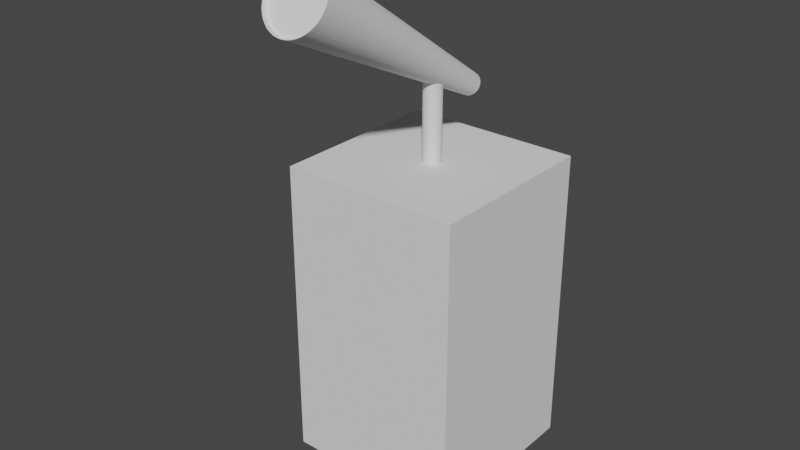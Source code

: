 # Source: UIRobot.blend  (saved by Blender 3.0.42; exported with 4.5.12 LTS)
import bpy
from mathutils import Matrix  # noqa: F401  (used for matrix-valued properties, if any)

bpy.ops.wm.read_factory_settings(use_empty=True)
scene = bpy.context.scene
scene.name = 'Scene'

# ---- collections
col_collection = bpy.data.collections.new('Collection'); scene.collection.children.link(col_collection)

# ---- node groups
ng_auto_smooth = bpy.data.node_groups.new('Auto Smooth', 'GeometryNodeTree')
_s = ng_auto_smooth.interface.new_socket(name='Geometry', in_out='OUTPUT', socket_type='NodeSocketGeometry')
_s = ng_auto_smooth.interface.new_socket(name='Geometry', in_out='INPUT', socket_type='NodeSocketGeometry')
_s = ng_auto_smooth.interface.new_socket(name='Angle', in_out='INPUT', socket_type='NodeSocketFloat')
_s.subtype = 'ANGLE'
_s.min_value = 0.0
_s.max_value = 3.142
ng_auto_smooth.is_modifier = True
_N = ng_auto_smooth.nodes; _L = ng_auto_smooth.links
n0 = _N.new('NodeGroupOutput'); n0.name = 'Group Output'; n0.location = (480, -100)
n1 = _N.new('NodeGroupInput'); n1.name = 'Group Input'; n1.location = (-420, -300)
n2 = _N.new('NodeGroupInput'); n2.name = 'Group Input.001'; n2.location = (-60, -100)
n3 = _N.new('GeometryNodeSetShadeSmooth'); n3.name = 'Set Shade Smooth'; n3.location = (120, -100)
n3.domain = 'EDGE'
n4 = _N.new('GeometryNodeSetShadeSmooth'); n4.name = 'Set Shade Smooth.001'; n4.location = (300, -100)
n5 = _N.new('GeometryNodeInputMeshEdgeAngle'); n5.name = 'Edge Angle'; n5.location = (-420, -220)
n6 = _N.new('GeometryNodeInputEdgeSmooth'); n6.name = 'Is Edge Smooth'; n6.location = (-60, -160)
n7 = _N.new('GeometryNodeInputShadeSmooth'); n7.name = 'Is Face Smooth'; n7.location = (-240, -340)
n8 = _N.new('FunctionNodeBooleanMath'); n8.name = 'Boolean Math'; n8.location = (-60, -220)
n9 = _N.new('FunctionNodeCompare'); n9.name = 'Compare'; n9.location = (-240, -180)
n9.operation = 'LESS_EQUAL'
_L.new(n5.outputs[0], n9.inputs[0])
_L.new(n4.outputs[0], n0.inputs[0])
_L.new(n1.outputs[1], n9.inputs[1])
_L.new(n9.outputs[0], n8.inputs[0])
_L.new(n7.outputs[0], n8.inputs[1])
_L.new(n2.outputs[0], n3.inputs[0])
_L.new(n6.outputs[0], n3.inputs[1])
_L.new(n3.outputs[0], n4.inputs[0])
_L.new(n8.outputs[0], n3.inputs[2])
n0.is_active_output = True

# ---- world
world_world = bpy.data.worlds.new('World'); scene.world = world_world
world_world.use_nodes = True; world_world.node_tree.nodes.clear()
_N = world_world.node_tree.nodes; _L = world_world.node_tree.links
n0 = _N.new('ShaderNodeOutputWorld'); n0.name = 'World Output'; n0.location = (300, 300)
n1 = _N.new('ShaderNodeBackground'); n1.name = 'Background'; n1.location = (10, 300)
n1.inputs[0].default_value = (0.05088, 0.05088, 0.05088, 1.0)
_L.new(n1.outputs[0], n0.inputs[0])
n0.is_active_output = True
world_world.color = (0.05088, 0.05088, 0.05088)
world_world.use_sun_shadow = False
world_world.sun_shadow_jitter_overblur = 0.0

# ---- meshes
me_cube_001 = bpy.data.meshes.new('Cube.001')
me_cube_001.from_pydata([(-1.0, -1.0, -1.0), (-1.0, -1.0, 1.0), (-1.0, 1.0, -1.0), (-1.0, 1.0, 1.0), (1.0, -1.0, -1.0), (1.0, -1.0, 1.0), (1.0, 1.0, -1.0), (1.0, 1.0, 1.0)], [], [(0, 1, 3, 2), (2, 3, 7, 6), (6, 7, 5, 4), (4, 5, 1, 0), (2, 6, 4, 0), (7, 3, 1, 5)])
_uv = me_cube_001.uv_layers.new(name='UVMap')
_uv.uv.foreach_set('vector', [0.375, 0.0, 0.625, 0.0, 0.625, 0.25, 0.375, 0.25, 0.375, 0.25, 0.625, 0.25, 0.625, 0.5, 0.375, 0.5, 0.375, 0.5, 0.625, 0.5, 0.625, 0.75, 0.375, 0.75, 0.375, 0.75, 0.625, 0.75, 0.625, 1.0, 0.375, 1.0, 0.125, 0.5, 0.375, 0.5, 0.375, 0.75, 0.125, 0.75, 0.625, 0.5, 0.875, 0.5, 0.875, 0.75, 0.625, 0.75])
me_cube_001.use_remesh_fix_poles = True
me_cube_001.use_remesh_preserve_attributes = False
me_cube_001.update()
me_cylinder = bpy.data.meshes.new('Cylinder')
me_cylinder.from_pydata([(0.0, 1.0, -1.0), (0.0, 1.0, 1.0), (0.09802, 0.9952, -1.0), (0.09802, 0.9952, 1.0), (0.1951, 0.9808, -1.0), (0.1951, 0.9808, 1.0), (0.2903, 0.9569, -1.0), (0.2903, 0.9569, 1.0), (0.3827, 0.9239, -1.0), (0.3827, 0.9239, 1.0), (0.4714, 0.8819, -1.0), (0.4714, 0.8819, 1.0), (0.5556, 0.8315, -1.0), (0.5556, 0.8315, 1.0), (0.6344, 0.773, -1.0), (0.6344, 0.773, 1.0), (0.7071, 0.7071, -1.0), (0.7071, 0.7071, 1.0), (0.773, 0.6344, -1.0), (0.773, 0.6344, 1.0), (0.8315, 0.5556, -1.0), (0.8315, 0.5556, 1.0), (0.8819, 0.4714, -1.0), (0.8819, 0.4714, 1.0), (0.9239, 0.3827, -1.0), (0.9239, 0.3827, 1.0), (0.9569, 0.2903, -1.0), (0.9569, 0.2903, 1.0), (0.9808, 0.1951, -1.0), (0.9808, 0.1951, 1.0), (0.9952, 0.09802, -1.0), (0.9952, 0.09802, 1.0), (1.0, -4.371e-08, -1.0), (1.0, -4.371e-08, 1.0), (0.9952, -0.09802, -1.0), (0.9952, -0.09802, 1.0), (0.9808, -0.1951, -1.0), (0.9808, -0.1951, 1.0), (0.9569, -0.2903, -1.0), (0.9569, -0.2903, 1.0), (0.9239, -0.3827, -1.0), (0.9239, -0.3827, 1.0), (0.8819, -0.4714, -1.0), (0.8819, -0.4714, 1.0), (0.8315, -0.5556, -1.0), (0.8315, -0.5556, 1.0), (0.773, -0.6344, -1.0), (0.773, -0.6344, 1.0), (0.7071, -0.7071, -1.0), (0.7071, -0.7071, 1.0), (0.6344, -0.773, -1.0), (0.6344, -0.773, 1.0), (0.5556, -0.8315, -1.0), (0.5556, -0.8315, 1.0), (0.4714, -0.8819, -1.0), (0.4714, -0.8819, 1.0), (0.3827, -0.9239, -1.0), (0.3827, -0.9239, 1.0), (0.2903, -0.9569, -1.0), (0.2903, -0.9569, 1.0), (0.1951, -0.9808, -1.0), (0.1951, -0.9808, 1.0), (0.09802, -0.9952, -1.0), (0.09802, -0.9952, 1.0), (-8.742e-08, -1.0, -1.0), (-8.742e-08, -1.0, 1.0), (-0.09802, -0.9952, -1.0), (-0.09802, -0.9952, 1.0), (-0.1951, -0.9808, -1.0), (-0.1951, -0.9808, 1.0), (-0.2903, -0.9569, -1.0), (-0.2903, -0.9569, 1.0), (-0.3827, -0.9239, -1.0), (-0.3827, -0.9239, 1.0), (-0.4714, -0.8819, -1.0), (-0.4714, -0.8819, 1.0), (-0.5556, -0.8315, -1.0), (-0.5556, -0.8315, 1.0), (-0.6344, -0.773, -1.0), (-0.6344, -0.773, 1.0), (-0.7071, -0.7071, -1.0), (-0.7071, -0.7071, 1.0), (-0.773, -0.6344, -1.0), (-0.773, -0.6344, 1.0), (-0.8315, -0.5556, -1.0), (-0.8315, -0.5556, 1.0), (-0.8819, -0.4714, -1.0), (-0.8819, -0.4714, 1.0), (-0.9239, -0.3827, -1.0), (-0.9239, -0.3827, 1.0), (-0.9569, -0.2903, -1.0), (-0.9569, -0.2903, 1.0), (-0.9808, -0.1951, -1.0), (-0.9808, -0.1951, 1.0), (-0.9952, -0.09802, -1.0), (-0.9952, -0.09802, 1.0), (-1.0, 1.192e-08, -1.0), (-1.0, 1.192e-08, 1.0), (-0.9952, 0.09802, -1.0), (-0.9952, 0.09802, 1.0), (-0.9808, 0.1951, -1.0), (-0.9808, 0.1951, 1.0), (-0.9569, 0.2903, -1.0), (-0.9569, 0.2903, 1.0), (-0.9239, 0.3827, -1.0), (-0.9239, 0.3827, 1.0), (-0.8819, 0.4714, -1.0), (-0.8819, 0.4714, 1.0), (-0.8315, 0.5556, -1.0), (-0.8315, 0.5556, 1.0), (-0.773, 0.6344, -1.0), (-0.773, 0.6344, 1.0), (-0.7071, 0.7071, -1.0), (-0.7071, 0.7071, 1.0), (-0.6344, 0.773, -1.0), (-0.6344, 0.773, 1.0), (-0.5556, 0.8315, -1.0), (-0.5556, 0.8315, 1.0), (-0.4714, 0.8819, -1.0), (-0.4714, 0.8819, 1.0), (-0.3827, 0.9239, -1.0), (-0.3827, 0.9239, 1.0), (-0.2903, 0.9569, -1.0), (-0.2903, 0.9569, 1.0), (-0.1951, 0.9808, -1.0), (-0.1951, 0.9808, 1.0), (-0.09802, 0.9952, -1.0), (-0.09802, 0.9952, 1.0)], [], [(0, 1, 3, 2), (2, 3, 5, 4), (4, 5, 7, 6), (6, 7, 9, 8), (8, 9, 11, 10), (10, 11, 13, 12), (12, 13, 15, 14), (14, 15, 17, 16), (16, 17, 19, 18), (18, 19, 21, 20), (20, 21, 23, 22), (22, 23, 25, 24), (24, 25, 27, 26), (26, 27, 29, 28), (28, 29, 31, 30), (30, 31, 33, 32), (32, 33, 35, 34), (34, 35, 37, 36), (36, 37, 39, 38), (38, 39, 41, 40), (40, 41, 43, 42), (42, 43, 45, 44), (44, 45, 47, 46), (46, 47, 49, 48), (48, 49, 51, 50), (50, 51, 53, 52), (52, 53, 55, 54), (54, 55, 57, 56), (56, 57, 59, 58), (58, 59, 61, 60), (60, 61, 63, 62), (62, 63, 65, 64), (64, 65, 67, 66), (66, 67, 69, 68), (68, 69, 71, 70), (70, 71, 73, 72), (72, 73, 75, 74), (74, 75, 77, 76), (76, 77, 79, 78), (78, 79, 81, 80), (80, 81, 83, 82), (82, 83, 85, 84), (84, 85, 87, 86), (86, 87, 89, 88), (88, 89, 91, 90), (90, 91, 93, 92), (92, 93, 95, 94), (94, 95, 97, 96), (96, 97, 99, 98), (98, 99, 101, 100), (100, 101, 103, 102), (102, 103, 105, 104), (104, 105, 107, 106), (106, 107, 109, 108), (108, 109, 111, 110), (110, 111, 113, 112), (112, 113, 115, 114), (114, 115, 117, 116), (116, 117, 119, 118), (118, 119, 121, 120), (120, 121, 123, 122), (122, 123, 125, 124), (3, 1, 127, 125, 123, 121, 119, 117, 115, 113, 111, 109, 107, 105, 103, 101, 99, 97, 95, 93, 91, 89, 87, 85, 83, 81, 79, 77, 75, 73, 71, 69, 67, 65, 63, 61, 59, 57, 55, 53, 51, 49, 47, 45, 43, 41, 39, 37, 35, 33, 31, 29, 27, 25, 23, 21, 19, 17, 15, 13, 11, 9, 7, 5), (124, 125, 127, 126), (126, 127, 1, 0), (0, 2, 4, 6, 8, 10, 12, 14, 16, 18, 20, 22, 24, 26, 28, 30, 32, 34, 36, 38, 40, 42, 44, 46, 48, 50, 52, 54, 56, 58, 60, 62, 64, 66, 68, 70, 72, 74, 76, 78, 80, 82, 84, 86, 88, 90, 92, 94, 96, 98, 100, 102, 104, 106, 108, 110, 112, 114, 116, 118, 120, 122, 124, 126)])
me_cylinder.polygons.foreach_set('use_smooth', [True] * 66)
_uv = me_cylinder.uv_layers.new(name='UVMap')
_uv.uv.foreach_set('vector', [1.0, 0.5, 1.0, 1.0, 0.9844, 1.0, 0.9844, 0.5, 0.9844, 0.5, 0.9844, 1.0, 0.9688, 1.0, 0.9688, 0.5, 0.9688, 0.5, 0.9688, 1.0, 0.9531, 1.0, 0.9531, 0.5, 0.9531, 0.5, 0.9531, 1.0, 0.9375, 1.0, 0.9375, 0.5, 0.9375, 0.5, 0.9375, 1.0, 0.9219, 1.0, 0.9219, 0.5, 0.9219, 0.5, 0.9219, 1.0, 0.9062, 1.0, 0.9062, 0.5, 0.9062, 0.5, 0.9062, 1.0, 0.8906, 1.0, 0.8906, 0.5, 0.8906, 0.5, 0.8906, 1.0, 0.875, 1.0, 0.875, 0.5, 0.875, 0.5, 0.875, 1.0, 0.8594, 1.0, 0.8594, 0.5, 0.8594, 0.5, 0.8594, 1.0, 0.8438, 1.0, 0.8438, 0.5, 0.8438, 0.5, 0.8438, 1.0, 0.8281, 1.0, 0.8281, 0.5, 0.8281, 0.5, 0.8281, 1.0, 0.8125, 1.0, 0.8125, 0.5, 0.8125, 0.5, 0.8125, 1.0, 0.7969, 1.0, 0.7969, 0.5, 0.7969, 0.5, 0.7969, 1.0, 0.7812, 1.0, 0.7812, 0.5, 0.7812, 0.5, 0.7812, 1.0, 0.7656, 1.0, 0.7656, 0.5, 0.7656, 0.5, 0.7656, 1.0, 0.75, 1.0, 0.75, 0.5, 0.75, 0.5, 0.75, 1.0, 0.7344, 1.0, 0.7344, 0.5, 0.7344, 0.5, 0.7344, 1.0, 0.7188, 1.0, 0.7188, 0.5, 0.7188, 0.5, 0.7188, 1.0, 0.7031, 1.0, 0.7031, 0.5, 0.7031, 0.5, 0.7031, 1.0, 0.6875, 1.0, 0.6875, 0.5, 0.6875, 0.5, 0.6875, 1.0, 0.6719, 1.0, 0.6719, 0.5, 0.6719, 0.5, 0.6719, 1.0, 0.6562, 1.0, 0.6562, 0.5, 0.6562, 0.5, 0.6562, 1.0, 0.6406, 1.0, 0.6406, 0.5, 0.6406, 0.5, 0.6406, 1.0, 0.625, 1.0, 0.625, 0.5, 0.625, 0.5, 0.625, 1.0, 0.6094, 1.0, 0.6094, 0.5, 0.6094, 0.5, 0.6094, 1.0, 0.5938, 1.0, 0.5938, 0.5, 0.5938, 0.5, 0.5938, 1.0, 0.5781, 1.0, 0.5781, 0.5, 0.5781, 0.5, 0.5781, 1.0, 0.5625, 1.0, 0.5625, 0.5, 0.5625, 0.5, 0.5625, 1.0, 0.5469, 1.0, 0.5469, 0.5, 0.5469, 0.5, 0.5469, 1.0, 0.5312, 1.0, 0.5312, 0.5, 0.5312, 0.5, 0.5312, 1.0, 0.5156, 1.0, 0.5156, 0.5, 0.5156, 0.5, 0.5156, 1.0, 0.5, 1.0, 0.5, 0.5, 0.5, 0.5, 0.5, 1.0, 0.4844, 1.0, 0.4844, 0.5, 0.4844, 0.5, 0.4844, 1.0, 0.4688, 1.0, 0.4688, 0.5, 0.4688, 0.5, 0.4688, 1.0, 0.4531, 1.0, 0.4531, 0.5, 0.4531, 0.5, 0.4531, 1.0, 0.4375, 1.0, 0.4375, 0.5, 0.4375, 0.5, 0.4375, 1.0, 0.4219, 1.0, 0.4219, 0.5, 0.4219, 0.5, 0.4219, 1.0, 0.4062, 1.0, 0.4062, 0.5, 0.4062, 0.5, 0.4062, 1.0, 0.3906, 1.0, 0.3906, 0.5, 0.3906, 0.5, 0.3906, 1.0, 0.375, 1.0, 0.375, 0.5, 0.375, 0.5, 0.375, 1.0, 0.3594, 1.0, 0.3594, 0.5, 0.3594, 0.5, 0.3594, 1.0, 0.3438, 1.0, 0.3438, 0.5, 0.3438, 0.5, 0.3438, 1.0, 0.3281, 1.0, 0.3281, 0.5, 0.3281, 0.5, 0.3281, 1.0, 0.3125, 1.0, 0.3125, 0.5, 0.3125, 0.5, 0.3125, 1.0, 0.2969, 1.0, 0.2969, 0.5, 0.2969, 0.5, 0.2969, 1.0, 0.2812, 1.0, 0.2812, 0.5, 0.2812, 0.5, 0.2812, 1.0, 0.2656, 1.0, 0.2656, 0.5, 0.2656, 0.5, 0.2656, 1.0, 0.25, 1.0, 0.25, 0.5, 0.25, 0.5, 0.25, 1.0, 0.2344, 1.0, 0.2344, 0.5, 0.2344, 0.5, 0.2344, 1.0, 0.2188, 1.0, 0.2188, 0.5, 0.2188, 0.5, 0.2188, 1.0, 0.2031, 1.0, 0.2031, 0.5, 0.2031, 0.5, 0.2031, 1.0, 0.1875, 1.0, 0.1875, 0.5, 0.1875, 0.5, 0.1875, 1.0, 0.1719, 1.0, 0.1719, 0.5, 0.1719, 0.5, 0.1719, 1.0, 0.1562, 1.0, 0.1562, 0.5, 0.1562, 0.5, 0.1562, 1.0, 0.1406, 1.0, 0.1406, 0.5, 0.1406, 0.5, 0.1406, 1.0, 0.125, 1.0, 0.125, 0.5, 0.125, 0.5, 0.125, 1.0, 0.1094, 1.0, 0.1094, 0.5, 0.1094, 0.5, 0.1094, 1.0, 0.09375, 1.0, 0.09375, 0.5, 0.09375, 0.5, 0.09375, 1.0, 0.07812, 1.0, 0.07812, 0.5, 0.07812, 0.5, 0.07812, 1.0, 0.0625, 1.0, 0.0625, 0.5, 0.0625, 0.5, 0.0625, 1.0, 0.04688, 1.0, 0.04688, 0.5, 0.04688, 0.5, 0.04688, 1.0, 0.03125, 1.0, 0.03125, 0.5, 0.2735, 0.4888, 0.25, 0.49, 0.2265, 0.4888, 0.2032, 0.4854, 0.1803, 0.4797, 0.1582, 0.4717, 0.1369, 0.4617, 0.1167, 0.4496, 0.09775, 0.4355, 0.08029, 0.4197, 0.06448, 0.4023, 0.05045, 0.3833, 0.03834, 0.3631, 0.02827, 0.3418, 0.02033, 0.3197, 0.01461, 0.2968, 0.01116, 0.2735, 0.01, 0.25, 0.01116, 0.2265, 0.01461, 0.2032, 0.02033, 0.1803, 0.02827, 0.1582, 0.03834, 0.1369, 0.05045, 0.1167, 0.06448, 0.09775, 0.08029, 0.08029, 0.09775, 0.06448, 0.1167, 0.05045, 0.1369, 0.03834, 0.1582, 0.02827, 0.1803, 0.02033, 0.2032, 0.01461, 0.2265, 0.01116, 0.25, 0.01, 0.2735, 0.01116, 0.2968, 0.01461, 0.3197, 0.02033, 0.3418, 0.02827, 0.3631, 0.03834, 0.3833, 0.05045, 0.4023, 0.06448, 0.4197, 0.08029, 0.4355, 0.09775, 0.4496, 0.1167, 0.4617, 0.1369, 0.4717, 0.1582, 0.4797, 0.1803, 0.4854, 0.2032, 0.4888, 0.2265, 0.49, 0.25, 0.4888, 0.2735, 0.4854, 0.2968, 0.4797, 0.3197, 0.4717, 0.3418, 0.4617, 0.3631, 0.4496, 0.3833, 0.4355, 0.4023, 0.4197, 0.4197, 0.4023, 0.4355, 0.3833, 0.4496, 0.3631, 0.4617, 0.3418, 0.4717, 0.3197, 0.4797, 0.2968, 0.4854, 0.03125, 0.5, 0.03125, 1.0, 0.01562, 1.0, 0.01562, 0.5, 0.01562, 0.5, 0.01562, 1.0, 0.0, 1.0, 0.0, 0.5, 0.75, 0.49, 0.7735, 0.4888, 0.7968, 0.4854, 0.8197, 0.4797, 0.8418, 0.4717, 0.8631, 0.4617, 0.8833, 0.4496, 0.9023, 0.4355, 0.9197, 0.4197, 0.9355, 0.4023, 0.9496, 0.3833, 0.9617, 0.3631, 0.9717, 0.3418, 0.9797, 0.3197, 0.9854, 0.2968, 0.9888, 0.2735, 0.99, 0.25, 0.9888, 0.2265, 0.9854, 0.2032, 0.9797, 0.1803, 0.9717, 0.1582, 0.9617, 0.1369, 0.9496, 0.1167, 0.9355, 0.09775, 0.9197, 0.08029, 0.9023, 0.06448, 0.8833, 0.05045, 0.8631, 0.03834, 0.8418, 0.02827, 0.8197, 0.02033, 0.7968, 0.01461, 0.7735, 0.01116, 0.75, 0.01, 0.7265, 0.01116, 0.7032, 0.01461, 0.6803, 0.02033, 0.6582, 0.02827, 0.6369, 0.03834, 0.6167, 0.05045, 0.5977, 0.06448, 0.5803, 0.08029, 0.5645, 0.09775, 0.5504, 0.1167, 0.5383, 0.1369, 0.5283, 0.1582, 0.5203, 0.1803, 0.5146, 0.2032, 0.5112, 0.2265, 0.51, 0.25, 0.5112, 0.2735, 0.5146, 0.2968, 0.5203, 0.3197, 0.5283, 0.3418, 0.5383, 0.3631, 0.5504, 0.3833, 0.5645, 0.4023, 0.5803, 0.4197, 0.5977, 0.4355, 0.6167, 0.4496, 0.6369, 0.4617, 0.6582, 0.4717, 0.6803, 0.4797, 0.7032, 0.4854, 0.7265, 0.4888])
me_cylinder.use_remesh_fix_poles = True
me_cylinder.use_remesh_preserve_attributes = False
me_cylinder.update()
me_cylinder_001 = bpy.data.meshes.new('Cylinder.001')
me_cylinder_001.from_pydata([(7.529e-09, 0.6631, -0.2515), (-4.901e-10, -1.652, 1.338), (0.01115, 0.6628, -0.252), (0.03259, -1.653, 1.337), (0.02219, 0.662, -0.2534), (0.06486, -1.656, 1.332), (0.03302, 0.6606, -0.2557), (0.09651, -1.66, 1.326), (0.04353, 0.6588, -0.259), (0.1272, -1.665, 1.316), (0.05362, 0.6564, -0.2631), (0.1567, -1.672, 1.304), (0.06319, 0.6535, -0.2681), (0.1847, -1.68, 1.289), (0.07216, 0.6502, -0.2739), (0.2109, -1.69, 1.273), (0.08043, 0.6464, -0.2803), (0.2351, -1.701, 1.254), (0.08792, 0.6423, -0.2875), (0.257, -1.713, 1.233), (0.09457, 0.6378, -0.2953), (0.2764, -1.726, 1.21), (0.1003, 0.633, -0.3036), (0.2932, -1.74, 1.186), (0.1051, 0.628, -0.3123), (0.3072, -1.755, 1.16), (0.1088, 0.6227, -0.3214), (0.3182, -1.77, 1.134), (0.1116, 0.6173, -0.3308), (0.3261, -1.786, 1.106), (0.1132, 0.6118, -0.3403), (0.3309, -1.802, 1.078), (0.1137, 0.6062, -0.35), (0.3325, -1.819, 1.05), (0.1132, 0.6006, -0.3597), (0.3309, -1.835, 1.022), (0.1116, 0.5951, -0.3692), (0.3261, -1.851, 0.9938), (0.1088, 0.5897, -0.3786), (0.3182, -1.867, 0.9664), (0.1051, 0.5845, -0.3877), (0.3072, -1.882, 0.9398), (0.1003, 0.5794, -0.3964), (0.2932, -1.897, 0.9143), (0.09457, 0.5746, -0.4047), (0.2764, -1.911, 0.89), (0.08792, 0.5701, -0.4125), (0.257, -1.924, 0.8673), (0.08043, 0.566, -0.4197), (0.2351, -1.936, 0.8464), (0.07216, 0.5623, -0.4261), (0.2109, -1.947, 0.8274), (0.06319, 0.5589, -0.4319), (0.1847, -1.957, 0.8106), (0.05362, 0.5561, -0.4369), (0.1567, -1.965, 0.7961), (0.04353, 0.5537, -0.441), (0.1272, -1.972, 0.784), (0.03302, 0.5518, -0.4443), (0.09651, -1.978, 0.7745), (0.02219, 0.5504, -0.4466), (0.06486, -1.982, 0.7676), (0.01115, 0.5496, -0.448), (0.03259, -1.984, 0.7635), (-2.363e-09, 0.5493, -0.4485), (-2.955e-08, -1.985, 0.7621), (-0.01115, 0.5496, -0.448), (-0.03259, -1.984, 0.7635), (-0.02219, 0.5504, -0.4466), (-0.06486, -1.982, 0.7676), (-0.03302, 0.5518, -0.4443), (-0.09651, -1.978, 0.7745), (-0.04353, 0.5537, -0.441), (-0.1272, -1.972, 0.784), (-0.05362, 0.5561, -0.4369), (-0.1567, -1.965, 0.7961), (-0.06319, 0.5589, -0.4319), (-0.1847, -1.957, 0.8106), (-0.07216, 0.5623, -0.4261), (-0.2109, -1.947, 0.8274), (-0.08043, 0.566, -0.4197), (-0.2351, -1.936, 0.8464), (-0.08792, 0.5701, -0.4125), (-0.257, -1.924, 0.8673), (-0.09457, 0.5746, -0.4047), (-0.2764, -1.911, 0.89), (-0.1003, 0.5794, -0.3964), (-0.2932, -1.897, 0.9143), (-0.1051, 0.5845, -0.3877), (-0.3072, -1.882, 0.9398), (-0.1088, 0.5897, -0.3786), (-0.3182, -1.867, 0.9664), (-0.1116, 0.5951, -0.3692), (-0.3261, -1.851, 0.9938), (-0.1132, 0.6006, -0.3597), (-0.3309, -1.835, 1.022), (-0.1137, 0.6062, -0.35), (-0.3325, -1.819, 1.05), (-0.1132, 0.6118, -0.3403), (-0.3309, -1.802, 1.078), (-0.1116, 0.6173, -0.3308), (-0.3261, -1.786, 1.106), (-0.1088, 0.6227, -0.3214), (-0.3182, -1.77, 1.134), (-0.1051, 0.628, -0.3123), (-0.3072, -1.755, 1.16), (-0.1003, 0.633, -0.3036), (-0.2932, -1.74, 1.186), (-0.09457, 0.6378, -0.2953), (-0.2764, -1.726, 1.21), (-0.08792, 0.6423, -0.2875), (-0.257, -1.713, 1.233), (-0.08043, 0.6464, -0.2803), (-0.2351, -1.701, 1.254), (-0.07216, 0.6502, -0.2739), (-0.2109, -1.69, 1.273), (-0.06319, 0.6535, -0.2681), (-0.1847, -1.68, 1.289), (-0.05362, 0.6564, -0.2631), (-0.1567, -1.672, 1.304), (-0.04353, 0.6588, -0.259), (-0.1272, -1.665, 1.316), (-0.03302, 0.6606, -0.2557), (-0.09651, -1.66, 1.326), (-0.02219, 0.662, -0.2534), (-0.06486, -1.656, 1.332), (-0.01115, 0.6628, -0.252), (-0.03259, -1.653, 1.337), (0.03431, -1.644, 1.352), (-4.427e-16, -1.644, 1.353), (0.06828, -1.647, 1.347), (0.1016, -1.651, 1.34), (0.1339, -1.657, 1.33), (0.165, -1.664, 1.317), (0.1944, -1.673, 1.302), (0.222, -1.683, 1.284), (0.2475, -1.695, 1.264), (0.2706, -1.708, 1.242), (0.291, -1.721, 1.218), (0.3087, -1.736, 1.193), (0.3234, -1.752, 1.166), (0.3349, -1.768, 1.138), (0.3433, -1.785, 1.109), (0.3483, -1.802, 1.08), (0.35, -1.819, 1.05), (0.3483, -1.836, 1.02), (0.3433, -1.853, 0.9909), (0.3349, -1.869, 0.962), (0.3234, -1.886, 0.934), (0.3087, -1.901, 0.9071), (0.291, -1.916, 0.8816), (0.2706, -1.93, 0.8577), (0.2475, -1.942, 0.8357), (0.222, -1.954, 0.8157), (0.1944, -1.964, 0.798), (0.165, -1.973, 0.7827), (0.1339, -1.98, 0.77), (0.1016, -1.986, 0.7599), (0.06828, -1.99, 0.7527), (0.03431, -1.993, 0.7484), (-3.06e-08, -1.994, 0.7469), (-0.03431, -1.993, 0.7484), (-0.06828, -1.99, 0.7527), (-0.1016, -1.986, 0.7599), (-0.1339, -1.98, 0.77), (-0.165, -1.973, 0.7827), (-0.1944, -1.964, 0.798), (-0.222, -1.954, 0.8157), (-0.2475, -1.942, 0.8357), (-0.2706, -1.93, 0.8577), (-0.291, -1.916, 0.8816), (-0.3087, -1.901, 0.9071), (-0.3234, -1.886, 0.934), (-0.3349, -1.869, 0.962), (-0.3433, -1.853, 0.9909), (-0.3483, -1.836, 1.02), (-0.35, -1.819, 1.05), (-0.3483, -1.802, 1.08), (-0.3433, -1.785, 1.109), (-0.3349, -1.768, 1.138), (-0.3234, -1.752, 1.166), (-0.3087, -1.736, 1.193), (-0.291, -1.721, 1.218), (-0.2706, -1.708, 1.242), (-0.2475, -1.695, 1.264), (-0.222, -1.683, 1.284), (-0.1944, -1.673, 1.302), (-0.165, -1.664, 1.317), (-0.1339, -1.657, 1.33), (-0.1016, -1.651, 1.34), (-0.06828, -1.647, 1.347), (-0.03431, -1.644, 1.352), (-0.03259, -1.617, 1.316), (-0.06486, -1.619, 1.311), (-0.09651, -1.623, 1.305), (-0.1272, -1.629, 1.295), (-0.1567, -1.636, 1.283), (-0.1847, -1.644, 1.268), (-0.2109, -1.654, 1.252), (-0.2351, -1.665, 1.233), (-0.257, -1.677, 1.212), (-0.2764, -1.69, 1.189), (-0.2932, -1.704, 1.165), (-0.3072, -1.719, 1.139), (-0.3182, -1.734, 1.113), (-0.3261, -1.75, 1.085), (-0.3309, -1.766, 1.057), (-0.3325, -1.782, 1.029), (-0.3309, -1.799, 1.001), (-0.3261, -1.815, 0.9728), (-0.3182, -1.831, 0.9454), (-0.3072, -1.846, 0.9188), (-0.2932, -1.861, 0.8933), (-0.2764, -1.875, 0.869), (-0.257, -1.888, 0.8463), (-0.2351, -1.9, 0.8254), (-0.2109, -1.911, 0.8064), (-0.1847, -1.921, 0.7896), (-0.1567, -1.929, 0.7751), (-0.1272, -1.936, 0.763), (-0.09651, -1.941, 0.7535), (-0.06486, -1.945, 0.7466), (-0.03259, -1.948, 0.7425), (-2.071e-08, -1.949, 0.7411), (0.03259, -1.948, 0.7425), (0.06486, -1.945, 0.7466), (0.09651, -1.941, 0.7535), (0.1272, -1.936, 0.763), (0.1567, -1.929, 0.7751), (0.1847, -1.921, 0.7896), (0.2109, -1.911, 0.8064), (0.2351, -1.9, 0.8254), (0.257, -1.888, 0.8463), (0.2764, -1.875, 0.869), (0.2932, -1.861, 0.8933), (0.3072, -1.846, 0.9188), (0.3182, -1.831, 0.9454), (0.3261, -1.815, 0.9728), (0.3309, -1.799, 1.001), (0.3325, -1.782, 1.029), (0.3309, -1.766, 1.057), (0.3261, -1.75, 1.085), (0.3182, -1.734, 1.113), (0.3072, -1.719, 1.139), (0.2932, -1.704, 1.165), (0.2764, -1.69, 1.189), (0.257, -1.677, 1.212), (0.2351, -1.665, 1.233), (0.2109, -1.654, 1.252), (0.1847, -1.644, 1.268), (0.1567, -1.636, 1.283), (0.1272, -1.629, 1.295), (0.09651, -1.623, 1.305), (0.06486, -1.619, 1.311), (8.355e-09, -1.616, 1.317), (0.03259, -1.617, 1.316), (7.839e-09, 0.6675, -0.2439), (0.01201, 0.6672, -0.2444), (0.0239, 0.6663, -0.246), (0.03556, 0.6648, -0.2485), (0.04688, 0.6628, -0.252), (0.05775, 0.6602, -0.2564), (0.06806, 0.6571, -0.2618), (0.07771, 0.6536, -0.268), (0.08662, 0.6495, -0.275), (0.09469, 0.6451, -0.2827), (0.1019, 0.6402, -0.2911), (0.108, 0.6351, -0.3), (0.1132, 0.6297, -0.3094), (0.1172, 0.624, -0.3192), (0.1201, 0.6182, -0.3293), (0.1219, 0.6122, -0.3396), (0.1225, 0.6062, -0.35), (0.1219, 0.6002, -0.3604), (0.1201, 0.5943, -0.3707), (0.1172, 0.5884, -0.3808), (0.1132, 0.5828, -0.3906), (0.108, 0.5773, -0.4), (0.1019, 0.5722, -0.4089), (0.09469, 0.5674, -0.4173), (0.08662, 0.5629, -0.425), (0.07771, 0.5589, -0.432), (0.06806, 0.5553, -0.4382), (0.05775, 0.5522, -0.4436), (0.04688, 0.5496, -0.448), (0.03556, 0.5476, -0.4515), (0.0239, 0.5461, -0.454), (0.01201, 0.5453, -0.4556), (-2.87e-09, 0.545, -0.4561), (-0.01201, 0.5453, -0.4556), (-0.0239, 0.5461, -0.454), (-0.03556, 0.5476, -0.4515), (-0.04688, 0.5496, -0.448), (-0.05775, 0.5522, -0.4436), (-0.06806, 0.5553, -0.4382), (-0.07771, 0.5589, -0.432), (-0.08662, 0.5629, -0.425), (-0.09469, 0.5674, -0.4173), (-0.1019, 0.5722, -0.4089), (-0.108, 0.5773, -0.4), (-0.1132, 0.5828, -0.3906), (-0.1172, 0.5884, -0.3808), (-0.1201, 0.5943, -0.3707), (-0.1219, 0.6002, -0.3604), (-0.1225, 0.6062, -0.35), (-0.1219, 0.6122, -0.3396), (-0.1201, 0.6182, -0.3293), (-0.1172, 0.624, -0.3192), (-0.1132, 0.6297, -0.3094), (-0.108, 0.6351, -0.3), (-0.1019, 0.6402, -0.2911), (-0.09469, 0.6451, -0.2827), (-0.08662, 0.6495, -0.275), (-0.07771, 0.6536, -0.268), (-0.06806, 0.6571, -0.2618), (-0.05775, 0.6602, -0.2564), (-0.04688, 0.6628, -0.252), (-0.03556, 0.6648, -0.2485), (-0.0239, 0.6663, -0.246), (-0.01201, 0.6672, -0.2444), (2.412e-09, 0.6544, -0.2465), (0.01115, 0.6542, -0.247), (0.02219, 0.6533, -0.2484), (0.03302, 0.652, -0.2507), (0.04353, 0.6501, -0.254), (0.05362, 0.6477, -0.2581), (0.06319, 0.6448, -0.2631), (0.07216, 0.6415, -0.2689), (0.08043, 0.6378, -0.2753), (0.08792, 0.6336, -0.2825), (0.09457, 0.6292, -0.2903), (0.1003, 0.6244, -0.2986), (0.1051, 0.6193, -0.3073), (0.1088, 0.6141, -0.3164), (0.1116, 0.6087, -0.3258), (0.1132, 0.6031, -0.3353), (0.1137, 0.5976, -0.345), (0.1132, 0.592, -0.3547), (0.1116, 0.5865, -0.3642), (0.1088, 0.581, -0.3736), (0.1051, 0.5758, -0.3827), (0.1003, 0.5707, -0.3914), (0.09457, 0.566, -0.3997), (0.08792, 0.5615, -0.4075), (0.08043, 0.5573, -0.4147), (0.07216, 0.5536, -0.4211), (0.06319, 0.5503, -0.4269), (0.05362, 0.5474, -0.4319), (0.04353, 0.545, -0.436), (0.03302, 0.5431, -0.4393), (0.02219, 0.5418, -0.4416), (0.01115, 0.541, -0.443), (-7.48e-09, 0.5407, -0.4435), (-0.01115, 0.541, -0.443), (-0.02219, 0.5418, -0.4416), (-0.03302, 0.5431, -0.4393), (-0.04353, 0.545, -0.436), (-0.05362, 0.5474, -0.4319), (-0.06319, 0.5503, -0.4269), (-0.07216, 0.5536, -0.4211), (-0.08043, 0.5573, -0.4147), (-0.08792, 0.5615, -0.4075), (-0.09457, 0.566, -0.3997), (-0.1003, 0.5707, -0.3914), (-0.1051, 0.5758, -0.3827), (-0.1088, 0.581, -0.3736), (-0.1116, 0.5865, -0.3642), (-0.1132, 0.592, -0.3547), (-0.1137, 0.5976, -0.345), (-0.1132, 0.6031, -0.3353), (-0.1116, 0.6087, -0.3258), (-0.1088, 0.6141, -0.3164), (-0.1051, 0.6193, -0.3073), (-0.1003, 0.6244, -0.2986), (-0.09457, 0.6292, -0.2903), (-0.08792, 0.6336, -0.2825), (-0.08043, 0.6378, -0.2753), (-0.07216, 0.6415, -0.2689), (-0.06319, 0.6448, -0.2631), (-0.05362, 0.6477, -0.2581), (-0.04353, 0.6501, -0.254), (-0.03302, 0.652, -0.2507), (-0.02219, 0.6533, -0.2484), (-0.01115, 0.6542, -0.247)], [], [(53, 51, 230, 229), (107, 105, 203, 202), (55, 53, 229, 228), (3, 1, 254, 255), (109, 107, 202, 201), (57, 55, 228, 227), (5, 3, 255, 253), (111, 109, 201, 200), (59, 57, 227, 226), (7, 5, 253, 252), (113, 111, 200, 199), (61, 59, 226, 225), (9, 7, 252, 251), (115, 113, 199, 198), (63, 61, 225, 224), (11, 9, 251, 250), (117, 115, 198, 197), (65, 63, 224, 223), (13, 11, 250, 249), (119, 117, 197, 196), (67, 65, 223, 222), (15, 13, 249, 248), (121, 119, 196, 195), (69, 67, 222, 221), (17, 15, 248, 247), (123, 121, 195, 194), (71, 69, 221, 220), (19, 17, 247, 246), (125, 123, 194, 193), (73, 71, 220, 219), (21, 19, 246, 245), (127, 125, 193, 192), (75, 73, 219, 218), (23, 21, 245, 244), (1, 127, 192, 254), (77, 75, 218, 217), (25, 23, 244, 243), (79, 77, 217, 216), (27, 25, 243, 242), (81, 79, 216, 215), (29, 27, 242, 241), (83, 81, 215, 214), (31, 29, 241, 240), (85, 83, 214, 213), (33, 31, 240, 239), (87, 85, 213, 212), (35, 33, 239, 238), (89, 87, 212, 211), (37, 35, 238, 237), (91, 89, 211, 210), (39, 37, 237, 236), (93, 91, 210, 209), (41, 39, 236, 235), (95, 93, 209, 208), (43, 41, 235, 234), (97, 95, 208, 207), (45, 43, 234, 233), (99, 97, 207, 206), (47, 45, 233, 232), (101, 99, 206, 205), (49, 47, 232, 231), (103, 101, 205, 204), (105, 103, 204, 203), (51, 49, 231, 230), (124, 126, 383, 382), (1, 3, 128, 129), (3, 5, 130, 128), (5, 7, 131, 130), (7, 9, 132, 131), (9, 11, 133, 132), (11, 13, 134, 133), (13, 15, 135, 134), (15, 17, 136, 135), (17, 19, 137, 136), (19, 21, 138, 137), (21, 23, 139, 138), (23, 25, 140, 139), (25, 27, 141, 140), (27, 29, 142, 141), (29, 31, 143, 142), (31, 33, 144, 143), (33, 35, 145, 144), (35, 37, 146, 145), (37, 39, 147, 146), (39, 41, 148, 147), (41, 43, 149, 148), (43, 45, 150, 149), (45, 47, 151, 150), (47, 49, 152, 151), (49, 51, 153, 152), (51, 53, 154, 153), (53, 55, 155, 154), (55, 57, 156, 155), (57, 59, 157, 156), (59, 61, 158, 157), (61, 63, 159, 158), (63, 65, 160, 159), (65, 67, 161, 160), (67, 69, 162, 161), (69, 71, 163, 162), (71, 73, 164, 163), (73, 75, 165, 164), (75, 77, 166, 165), (77, 79, 167, 166), (79, 81, 168, 167), (81, 83, 169, 168), (83, 85, 170, 169), (85, 87, 171, 170), (87, 89, 172, 171), (89, 91, 173, 172), (91, 93, 174, 173), (93, 95, 175, 174), (95, 97, 176, 175), (97, 99, 177, 176), (99, 101, 178, 177), (101, 103, 179, 178), (103, 105, 180, 179), (105, 107, 181, 180), (107, 109, 182, 181), (109, 111, 183, 182), (111, 113, 184, 183), (113, 115, 185, 184), (115, 117, 186, 185), (117, 119, 187, 186), (119, 121, 188, 187), (121, 123, 189, 188), (123, 125, 190, 189), (125, 127, 191, 190), (127, 1, 129, 191), (318, 190, 191, 319), (317, 189, 190, 318), (316, 188, 189, 317), (315, 187, 188, 316), (314, 186, 187, 315), (313, 185, 186, 314), (312, 184, 185, 313), (311, 183, 184, 312), (310, 182, 183, 311), (309, 181, 182, 310), (308, 180, 181, 309), (307, 179, 180, 308), (306, 178, 179, 307), (305, 177, 178, 306), (304, 176, 177, 305), (303, 175, 176, 304), (302, 174, 175, 303), (301, 173, 174, 302), (300, 172, 173, 301), (299, 171, 172, 300), (298, 170, 171, 299), (297, 169, 170, 298), (296, 168, 169, 297), (295, 167, 168, 296), (294, 166, 167, 295), (293, 165, 166, 294), (292, 164, 165, 293), (291, 163, 164, 292), (290, 162, 163, 291), (289, 161, 162, 290), (288, 160, 161, 289), (287, 159, 160, 288), (286, 158, 159, 287), (285, 157, 158, 286), (284, 156, 157, 285), (283, 155, 156, 284), (282, 154, 155, 283), (281, 153, 154, 282), (280, 152, 153, 281), (279, 151, 152, 280), (278, 150, 151, 279), (277, 149, 150, 278), (276, 148, 149, 277), (275, 147, 148, 276), (274, 146, 147, 275), (273, 145, 146, 274), (272, 144, 145, 273), (271, 143, 144, 272), (270, 142, 143, 271), (269, 141, 142, 270), (268, 140, 141, 269), (267, 139, 140, 268), (266, 138, 139, 267), (265, 137, 138, 266), (264, 136, 137, 265), (263, 135, 136, 264), (262, 134, 135, 263), (261, 133, 134, 262), (260, 132, 133, 261), (259, 131, 132, 260), (258, 130, 131, 259), (257, 128, 130, 258), (129, 128, 257, 256), (255, 254, 192, 193, 194, 195, 196, 197, 198, 199, 200, 201, 202, 203, 204, 205, 206, 207, 208, 209, 210, 211, 212, 213, 214, 215, 216, 217, 218, 219, 220, 221, 222, 223, 224, 225, 226, 227, 228, 229, 230, 231, 232, 233, 234, 235, 236, 237, 238, 239, 240, 241, 242, 243, 244, 245, 246, 247, 248, 249, 250, 251, 252, 253), (319, 191, 129, 256), (2, 0, 256, 257), (4, 2, 257, 258), (6, 4, 258, 259), (8, 6, 259, 260), (10, 8, 260, 261), (12, 10, 261, 262), (14, 12, 262, 263), (16, 14, 263, 264), (18, 16, 264, 265), (20, 18, 265, 266), (22, 20, 266, 267), (24, 22, 267, 268), (26, 24, 268, 269), (28, 26, 269, 270), (30, 28, 270, 271), (32, 30, 271, 272), (34, 32, 272, 273), (36, 34, 273, 274), (38, 36, 274, 275), (40, 38, 275, 276), (42, 40, 276, 277), (44, 42, 277, 278), (46, 44, 278, 279), (48, 46, 279, 280), (50, 48, 280, 281), (52, 50, 281, 282), (54, 52, 282, 283), (56, 54, 283, 284), (58, 56, 284, 285), (60, 58, 285, 286), (62, 60, 286, 287), (64, 62, 287, 288), (66, 64, 288, 289), (68, 66, 289, 290), (70, 68, 290, 291), (72, 70, 291, 292), (74, 72, 292, 293), (76, 74, 293, 294), (78, 76, 294, 295), (80, 78, 295, 296), (82, 80, 296, 297), (84, 82, 297, 298), (86, 84, 298, 299), (88, 86, 299, 300), (90, 88, 300, 301), (92, 90, 301, 302), (94, 92, 302, 303), (96, 94, 303, 304), (98, 96, 304, 305), (100, 98, 305, 306), (102, 100, 306, 307), (104, 102, 307, 308), (106, 104, 308, 309), (108, 106, 309, 310), (110, 108, 310, 311), (112, 110, 311, 312), (114, 112, 312, 313), (116, 114, 313, 314), (118, 116, 314, 315), (120, 118, 315, 316), (122, 120, 316, 317), (124, 122, 317, 318), (126, 124, 318, 319), (0, 126, 319, 256), (320, 321, 322, 323, 324, 325, 326, 327, 328, 329, 330, 331, 332, 333, 334, 335, 336, 337, 338, 339, 340, 341, 342, 343, 344, 345, 346, 347, 348, 349, 350, 351, 352, 353, 354, 355, 356, 357, 358, 359, 360, 361, 362, 363, 364, 365, 366, 367, 368, 369, 370, 371, 372, 373, 374, 375, 376, 377, 378, 379, 380, 381, 382, 383), (72, 74, 357, 356), (20, 22, 331, 330), (126, 0, 320, 383), (74, 76, 358, 357), (22, 24, 332, 331), (76, 78, 359, 358), (24, 26, 333, 332), (78, 80, 360, 359), (26, 28, 334, 333), (80, 82, 361, 360), (28, 30, 335, 334), (82, 84, 362, 361), (30, 32, 336, 335), (84, 86, 363, 362), (32, 34, 337, 336), (86, 88, 364, 363), (34, 36, 338, 337), (88, 90, 365, 364), (36, 38, 339, 338), (90, 92, 366, 365), (38, 40, 340, 339), (92, 94, 367, 366), (40, 42, 341, 340), (94, 96, 368, 367), (42, 44, 342, 341), (96, 98, 369, 368), (44, 46, 343, 342), (98, 100, 370, 369), (46, 48, 344, 343), (100, 102, 371, 370), (48, 50, 345, 344), (102, 104, 372, 371), (50, 52, 346, 345), (104, 106, 373, 372), (52, 54, 347, 346), (0, 2, 321, 320), (106, 108, 374, 373), (54, 56, 348, 347), (2, 4, 322, 321), (108, 110, 375, 374), (56, 58, 349, 348), (4, 6, 323, 322), (110, 112, 376, 375), (58, 60, 350, 349), (6, 8, 324, 323), (112, 114, 377, 376), (60, 62, 351, 350), (8, 10, 325, 324), (114, 116, 378, 377), (62, 64, 352, 351), (10, 12, 326, 325), (116, 118, 379, 378), (64, 66, 353, 352), (12, 14, 327, 326), (118, 120, 380, 379), (66, 68, 354, 353), (14, 16, 328, 327), (120, 122, 381, 380), (68, 70, 355, 354), (16, 18, 329, 328), (122, 124, 382, 381), (70, 72, 356, 355), (18, 20, 330, 329)])
_uv = me_cylinder_001.uv_layers.new(name='UVMap')
_uv.uv.foreach_set('vector', [0.3767, 0.06044, 0.3946, 0.07376, 0.3946, 0.07376, 0.3767, 0.06044, 0.04893, 0.3575, 0.03937, 0.3372, 0.03937, 0.3372, 0.04893, 0.3575, 0.3575, 0.04893, 0.3767, 0.06044, 0.3767, 0.06044, 0.3575, 0.04893, 0.2723, 0.4769, 0.25, 0.478, 0.25, 0.478, 0.2723, 0.4769, 0.06044, 0.3767, 0.04893, 0.3575, 0.04893, 0.3575, 0.06044, 0.3767, 0.3372, 0.03937, 0.3575, 0.04893, 0.3575, 0.04893, 0.3372, 0.03937, 0.2945, 0.4736, 0.2723, 0.4769, 0.2723, 0.4769, 0.2945, 0.4736, 0.07376, 0.3946, 0.06044, 0.3767, 0.06044, 0.3767, 0.07376, 0.3946, 0.3162, 0.03183, 0.3372, 0.03937, 0.3372, 0.03937, 0.3162, 0.03183, 0.3162, 0.4682, 0.2945, 0.4736, 0.2945, 0.4736, 0.3162, 0.4682, 0.08879, 0.4112, 0.07376, 0.3946, 0.07376, 0.3946, 0.08879, 0.4112, 0.2945, 0.0264, 0.3162, 0.03183, 0.3162, 0.03183, 0.2945, 0.0264, 0.3372, 0.4606, 0.3162, 0.4682, 0.3162, 0.4682, 0.3372, 0.4606, 0.1054, 0.4262, 0.08879, 0.4112, 0.08879, 0.4112, 0.1054, 0.4262, 0.2723, 0.02311, 0.2945, 0.0264, 0.2945, 0.0264, 0.2723, 0.02311, 0.3575, 0.4511, 0.3372, 0.4606, 0.3372, 0.4606, 0.3575, 0.4511, 0.1233, 0.4396, 0.1054, 0.4262, 0.1054, 0.4262, 0.1233, 0.4396, 0.25, 0.02201, 0.2723, 0.02311, 0.2723, 0.02311, 0.25, 0.02201, 0.3767, 0.4396, 0.3575, 0.4511, 0.3575, 0.4511, 0.3767, 0.4396, 0.1425, 0.4511, 0.1233, 0.4396, 0.1233, 0.4396, 0.1425, 0.4511, 0.2277, 0.02311, 0.25, 0.02201, 0.25, 0.02201, 0.2277, 0.02311, 0.3946, 0.4262, 0.3767, 0.4396, 0.3767, 0.4396, 0.3946, 0.4262, 0.1628, 0.4606, 0.1425, 0.4511, 0.1425, 0.4511, 0.1628, 0.4606, 0.2055, 0.0264, 0.2277, 0.02311, 0.2277, 0.02311, 0.2055, 0.0264, 0.4112, 0.4112, 0.3946, 0.4262, 0.3946, 0.4262, 0.4112, 0.4112, 0.1838, 0.4682, 0.1628, 0.4606, 0.1628, 0.4606, 0.1838, 0.4682, 0.1838, 0.03183, 0.2055, 0.0264, 0.2055, 0.0264, 0.1838, 0.03183, 0.4262, 0.3946, 0.4112, 0.4112, 0.4112, 0.4112, 0.4262, 0.3946, 0.2055, 0.4736, 0.1838, 0.4682, 0.1838, 0.4682, 0.2055, 0.4736, 0.1628, 0.03937, 0.1838, 0.03183, 0.1838, 0.03183, 0.1628, 0.03937, 0.4396, 0.3767, 0.4262, 0.3946, 0.4262, 0.3946, 0.4396, 0.3767, 0.2277, 0.4769, 0.2055, 0.4736, 0.2055, 0.4736, 0.2277, 0.4769, 0.1425, 0.04893, 0.1628, 0.03937, 0.1628, 0.03937, 0.1425, 0.04893, 0.4511, 0.3575, 0.4396, 0.3767, 0.4396, 0.3767, 0.4511, 0.3575, 0.25, 0.478, 0.2277, 0.4769, 0.2277, 0.4769, 0.25, 0.478, 0.1233, 0.06044, 0.1425, 0.04893, 0.1425, 0.04893, 0.1233, 0.06044, 0.4606, 0.3372, 0.4511, 0.3575, 0.4511, 0.3575, 0.4606, 0.3372, 0.1054, 0.07376, 0.1233, 0.06044, 0.1233, 0.06044, 0.1054, 0.07376, 0.4682, 0.3162, 0.4606, 0.3372, 0.4606, 0.3372, 0.4682, 0.3162, 0.08879, 0.08879, 0.1054, 0.07376, 0.1054, 0.07376, 0.08879, 0.08879, 0.4736, 0.2945, 0.4682, 0.3162, 0.4682, 0.3162, 0.4736, 0.2945, 0.07376, 0.1054, 0.08879, 0.08879, 0.08879, 0.08879, 0.07376, 0.1054, 0.4769, 0.2723, 0.4736, 0.2945, 0.4736, 0.2945, 0.4769, 0.2723, 0.06044, 0.1233, 0.07376, 0.1054, 0.07376, 0.1054, 0.06044, 0.1233, 0.478, 0.25, 0.4769, 0.2723, 0.4769, 0.2723, 0.478, 0.25, 0.04893, 0.1425, 0.06044, 0.1233, 0.06044, 0.1233, 0.04893, 0.1425, 0.4769, 0.2277, 0.478, 0.25, 0.478, 0.25, 0.4769, 0.2277, 0.03937, 0.1628, 0.04893, 0.1425, 0.04893, 0.1425, 0.03937, 0.1628, 0.4736, 0.2055, 0.4769, 0.2277, 0.4769, 0.2277, 0.4736, 0.2055, 0.03183, 0.1838, 0.03937, 0.1628, 0.03937, 0.1628, 0.03183, 0.1838, 0.4682, 0.1838, 0.4736, 0.2055, 0.4736, 0.2055, 0.4682, 0.1838, 0.0264, 0.2055, 0.03183, 0.1838, 0.03183, 0.1838, 0.0264, 0.2055, 0.4606, 0.1628, 0.4682, 0.1838, 0.4682, 0.1838, 0.4606, 0.1628, 0.02311, 0.2277, 0.0264, 0.2055, 0.0264, 0.2055, 0.02311, 0.2277, 0.4511, 0.1425, 0.4606, 0.1628, 0.4606, 0.1628, 0.4511, 0.1425, 0.02201, 0.25, 0.02311, 0.2277, 0.02311, 0.2277, 0.02201, 0.25, 0.4396, 0.1233, 0.4511, 0.1425, 0.4511, 0.1425, 0.4396, 0.1233, 0.02311, 0.2723, 0.02201, 0.25, 0.02201, 0.25, 0.02311, 0.2723, 0.4262, 0.1054, 0.4396, 0.1233, 0.4396, 0.1233, 0.4262, 0.1054, 0.0264, 0.2945, 0.02311, 0.2723, 0.02311, 0.2723, 0.0264, 0.2945, 0.4112, 0.08879, 0.4262, 0.1054, 0.4262, 0.1054, 0.4112, 0.08879, 0.03183, 0.3162, 0.0264, 0.2945, 0.0264, 0.2945, 0.03183, 0.3162, 0.03937, 0.3372, 0.03183, 0.3162, 0.03183, 0.3162, 0.03937, 0.3372, 0.3946, 0.07376, 0.4112, 0.08879, 0.4112, 0.08879, 0.3946, 0.07376, 0.7065, 0.4686, 0.7282, 0.4718, 0.7282, 0.4718, 0.7065, 0.4686, 0.25, 0.478, 0.2723, 0.4769, 0.2735, 0.4888, 0.25, 0.49, 0.2723, 0.4769, 0.2945, 0.4736, 0.2968, 0.4854, 0.2735, 0.4888, 0.2945, 0.4736, 0.3162, 0.4682, 0.3197, 0.4797, 0.2968, 0.4854, 0.3162, 0.4682, 0.3372, 0.4606, 0.3418, 0.4717, 0.3197, 0.4797, 0.3372, 0.4606, 0.3575, 0.4511, 0.3631, 0.4617, 0.3418, 0.4717, 0.3575, 0.4511, 0.3767, 0.4396, 0.3833, 0.4496, 0.3631, 0.4617, 0.3767, 0.4396, 0.3946, 0.4262, 0.4023, 0.4355, 0.3833, 0.4496, 0.3946, 0.4262, 0.4112, 0.4112, 0.4197, 0.4197, 0.4023, 0.4355, 0.4112, 0.4112, 0.4262, 0.3946, 0.4355, 0.4023, 0.4197, 0.4197, 0.4262, 0.3946, 0.4396, 0.3767, 0.4496, 0.3833, 0.4355, 0.4023, 0.4396, 0.3767, 0.4511, 0.3575, 0.4617, 0.3631, 0.4496, 0.3833, 0.4511, 0.3575, 0.4606, 0.3372, 0.4717, 0.3418, 0.4617, 0.3631, 0.4606, 0.3372, 0.4682, 0.3162, 0.4797, 0.3197, 0.4717, 0.3418, 0.4682, 0.3162, 0.4736, 0.2945, 0.4854, 0.2968, 0.4797, 0.3197, 0.4736, 0.2945, 0.4769, 0.2723, 0.4888, 0.2735, 0.4854, 0.2968, 0.4769, 0.2723, 0.478, 0.25, 0.49, 0.25, 0.4888, 0.2735, 0.478, 0.25, 0.4769, 0.2277, 0.4888, 0.2265, 0.49, 0.25, 0.4769, 0.2277, 0.4736, 0.2055, 0.4854, 0.2032, 0.4888, 0.2265, 0.4736, 0.2055, 0.4682, 0.1838, 0.4797, 0.1803, 0.4854, 0.2032, 0.4682, 0.1838, 0.4606, 0.1628, 0.4717, 0.1582, 0.4797, 0.1803, 0.4606, 0.1628, 0.4511, 0.1425, 0.4617, 0.1369, 0.4717, 0.1582, 0.4511, 0.1425, 0.4396, 0.1233, 0.4496, 0.1167, 0.4617, 0.1369, 0.4396, 0.1233, 0.4262, 0.1054, 0.4355, 0.09775, 0.4496, 0.1167, 0.4262, 0.1054, 0.4112, 0.08879, 0.4197, 0.08029, 0.4355, 0.09775, 0.4112, 0.08879, 0.3946, 0.07376, 0.4023, 0.06448, 0.4197, 0.08029, 0.3946, 0.07376, 0.3767, 0.06044, 0.3833, 0.05045, 0.4023, 0.06448, 0.3767, 0.06044, 0.3575, 0.04893, 0.3631, 0.03834, 0.3833, 0.05045, 0.3575, 0.04893, 0.3372, 0.03937, 0.3418, 0.02827, 0.3631, 0.03834, 0.3372, 0.03937, 0.3162, 0.03183, 0.3197, 0.02033, 0.3418, 0.02827, 0.3162, 0.03183, 0.2945, 0.0264, 0.2968, 0.01461, 0.3197, 0.02033, 0.2945, 0.0264, 0.2723, 0.02311, 0.2735, 0.01116, 0.2968, 0.01461, 0.2723, 0.02311, 0.25, 0.02201, 0.25, 0.01, 0.2735, 0.01116, 0.25, 0.02201, 0.2277, 0.02311, 0.2265, 0.01116, 0.25, 0.01, 0.2277, 0.02311, 0.2055, 0.0264, 0.2032, 0.01461, 0.2265, 0.01116, 0.2055, 0.0264, 0.1838, 0.03183, 0.1803, 0.02033, 0.2032, 0.01461, 0.1838, 0.03183, 0.1628, 0.03937, 0.1582, 0.02827, 0.1803, 0.02033, 0.1628, 0.03937, 0.1425, 0.04893, 0.1369, 0.03834, 0.1582, 0.02827, 0.1425, 0.04893, 0.1233, 0.06044, 0.1167, 0.05045, 0.1369, 0.03834, 0.1233, 0.06044, 0.1054, 0.07376, 0.09775, 0.06448, 0.1167, 0.05045, 0.1054, 0.07376, 0.08879, 0.08879, 0.08029, 0.08029, 0.09775, 0.06448, 0.08879, 0.08879, 0.07376, 0.1054, 0.06448, 0.09775, 0.08029, 0.08029, 0.07376, 0.1054, 0.06044, 0.1233, 0.05045, 0.1167, 0.06448, 0.09775, 0.06044, 0.1233, 0.04893, 0.1425, 0.03834, 0.1369, 0.05045, 0.1167, 0.04893, 0.1425, 0.03937, 0.1628, 0.02827, 0.1582, 0.03834, 0.1369, 0.03937, 0.1628, 0.03183, 0.1838, 0.02033, 0.1803, 0.02827, 0.1582, 0.03183, 0.1838, 0.0264, 0.2055, 0.01461, 0.2032, 0.02033, 0.1803, 0.0264, 0.2055, 0.02311, 0.2277, 0.01116, 0.2265, 0.01461, 0.2032, 0.02311, 0.2277, 0.02201, 0.25, 0.01, 0.25, 0.01116, 0.2265, 0.02201, 0.25, 0.02311, 0.2723, 0.01116, 0.2735, 0.01, 0.25, 0.02311, 0.2723, 0.0264, 0.2945, 0.01461, 0.2968, 0.01116, 0.2735, 0.0264, 0.2945, 0.03183, 0.3162, 0.02033, 0.3197, 0.01461, 0.2968, 0.03183, 0.3162, 0.03937, 0.3372, 0.02827, 0.3418, 0.02033, 0.3197, 0.03937, 0.3372, 0.04893, 0.3575, 0.03834, 0.3631, 0.02827, 0.3418, 0.04893, 0.3575, 0.06044, 0.3767, 0.05045, 0.3833, 0.03834, 0.3631, 0.06044, 0.3767, 0.07376, 0.3946, 0.06448, 0.4023, 0.05045, 0.3833, 0.07376, 0.3946, 0.08879, 0.4112, 0.08029, 0.4197, 0.06448, 0.4023, 0.08879, 0.4112, 0.1054, 0.4262, 0.09775, 0.4355, 0.08029, 0.4197, 0.1054, 0.4262, 0.1233, 0.4396, 0.1167, 0.4496, 0.09775, 0.4355, 0.1233, 0.4396, 0.1425, 0.4511, 0.1369, 0.4617, 0.1167, 0.4496, 0.1425, 0.4511, 0.1628, 0.4606, 0.1582, 0.4717, 0.1369, 0.4617, 0.1628, 0.4606, 0.1838, 0.4682, 0.1803, 0.4797, 0.1582, 0.4717, 0.1838, 0.4682, 0.2055, 0.4736, 0.2032, 0.4854, 0.1803, 0.4797, 0.2055, 0.4736, 0.2277, 0.4769, 0.2265, 0.4888, 0.2032, 0.4854, 0.2277, 0.4769, 0.25, 0.478, 0.25, 0.49, 0.2265, 0.4888, 0.03125, 0.5, 0.03125, 1.0, 0.01562, 1.0, 0.01562, 0.5, 0.04688, 0.5, 0.04688, 1.0, 0.03125, 1.0, 0.03125, 0.5, 0.0625, 0.5, 0.0625, 1.0, 0.04688, 1.0, 0.04688, 0.5, 0.07812, 0.5, 0.07812, 1.0, 0.0625, 1.0, 0.0625, 0.5, 0.09375, 0.5, 0.09375, 1.0, 0.07812, 1.0, 0.07812, 0.5, 0.1094, 0.5, 0.1094, 1.0, 0.09375, 1.0, 0.09375, 0.5, 0.125, 0.5, 0.125, 1.0, 0.1094, 1.0, 0.1094, 0.5, 0.1406, 0.5, 0.1406, 1.0, 0.125, 1.0, 0.125, 0.5, 0.1562, 0.5, 0.1562, 1.0, 0.1406, 1.0, 0.1406, 0.5, 0.1719, 0.5, 0.1719, 1.0, 0.1562, 1.0, 0.1562, 0.5, 0.1875, 0.5, 0.1875, 1.0, 0.1719, 1.0, 0.1719, 0.5, 0.2031, 0.5, 0.2031, 1.0, 0.1875, 1.0, 0.1875, 0.5, 0.2188, 0.5, 0.2188, 1.0, 0.2031, 1.0, 0.2031, 0.5, 0.2344, 0.5, 0.2344, 1.0, 0.2188, 1.0, 0.2188, 0.5, 0.25, 0.5, 0.25, 1.0, 0.2344, 1.0, 0.2344, 0.5, 0.2656, 0.5, 0.2656, 1.0, 0.25, 1.0, 0.25, 0.5, 0.2812, 0.5, 0.2812, 1.0, 0.2656, 1.0, 0.2656, 0.5, 0.2969, 0.5, 0.2969, 1.0, 0.2812, 1.0, 0.2812, 0.5, 0.3125, 0.5, 0.3125, 1.0, 0.2969, 1.0, 0.2969, 0.5, 0.3281, 0.5, 0.3281, 1.0, 0.3125, 1.0, 0.3125, 0.5, 0.3438, 0.5, 0.3438, 1.0, 0.3281, 1.0, 0.3281, 0.5, 0.3594, 0.5, 0.3594, 1.0, 0.3438, 1.0, 0.3438, 0.5, 0.375, 0.5, 0.375, 1.0, 0.3594, 1.0, 0.3594, 0.5, 0.3906, 0.5, 0.3906, 1.0, 0.375, 1.0, 0.375, 0.5, 0.4062, 0.5, 0.4062, 1.0, 0.3906, 1.0, 0.3906, 0.5, 0.4219, 0.5, 0.4219, 1.0, 0.4062, 1.0, 0.4062, 0.5, 0.4375, 0.5, 0.4375, 1.0, 0.4219, 1.0, 0.4219, 0.5, 0.4531, 0.5, 0.4531, 1.0, 0.4375, 1.0, 0.4375, 0.5, 0.4688, 0.5, 0.4688, 1.0, 0.4531, 1.0, 0.4531, 0.5, 0.4844, 0.5, 0.4844, 1.0, 0.4688, 1.0, 0.4688, 0.5, 0.5, 0.5, 0.5, 1.0, 0.4844, 1.0, 0.4844, 0.5, 0.5156, 0.5, 0.5156, 1.0, 0.5, 1.0, 0.5, 0.5, 0.5312, 0.5, 0.5312, 1.0, 0.5156, 1.0, 0.5156, 0.5, 0.5469, 0.5, 0.5469, 1.0, 0.5312, 1.0, 0.5312, 0.5, 0.5625, 0.5, 0.5625, 1.0, 0.5469, 1.0, 0.5469, 0.5, 0.5781, 0.5, 0.5781, 1.0, 0.5625, 1.0, 0.5625, 0.5, 0.5938, 0.5, 0.5938, 1.0, 0.5781, 1.0, 0.5781, 0.5, 0.6094, 0.5, 0.6094, 1.0, 0.5938, 1.0, 0.5938, 0.5, 0.625, 0.5, 0.625, 1.0, 0.6094, 1.0, 0.6094, 0.5, 0.6406, 0.5, 0.6406, 1.0, 0.625, 1.0, 0.625, 0.5, 0.6562, 0.5, 0.6562, 1.0, 0.6406, 1.0, 0.6406, 0.5, 0.6719, 0.5, 0.6719, 1.0, 0.6562, 1.0, 0.6562, 0.5, 0.6875, 0.5, 0.6875, 1.0, 0.6719, 1.0, 0.6719, 0.5, 0.7031, 0.5, 0.7031, 1.0, 0.6875, 1.0, 0.6875, 0.5, 0.7188, 0.5, 0.7188, 1.0, 0.7031, 1.0, 0.7031, 0.5, 0.7344, 0.5, 0.7344, 1.0, 0.7188, 1.0, 0.7188, 0.5, 0.75, 0.5, 0.75, 1.0, 0.7344, 1.0, 0.7344, 0.5, 0.7656, 0.5, 0.7656, 1.0, 0.75, 1.0, 0.75, 0.5, 0.7812, 0.5, 0.7812, 1.0, 0.7656, 1.0, 0.7656, 0.5, 0.7969, 0.5, 0.7969, 1.0, 0.7812, 1.0, 0.7812, 0.5, 0.8125, 0.5, 0.8125, 1.0, 0.7969, 1.0, 0.7969, 0.5, 0.8281, 0.5, 0.8281, 1.0, 0.8125, 1.0, 0.8125, 0.5, 0.8438, 0.5, 0.8438, 1.0, 0.8281, 1.0, 0.8281, 0.5, 0.8594, 0.5, 0.8594, 1.0, 0.8438, 1.0, 0.8438, 0.5, 0.875, 0.5, 0.875, 1.0, 0.8594, 1.0, 0.8594, 0.5, 0.8906, 0.5, 0.8906, 1.0, 0.875, 1.0, 0.875, 0.5, 0.9062, 0.5, 0.9062, 1.0, 0.8906, 1.0, 0.8906, 0.5, 0.9219, 0.5, 0.9219, 1.0, 0.9062, 1.0, 0.9062, 0.5, 0.9375, 0.5, 0.9375, 1.0, 0.9219, 1.0, 0.9219, 0.5, 0.9531, 0.5, 0.9531, 1.0, 0.9375, 1.0, 0.9375, 0.5, 0.9688, 0.5, 0.9688, 1.0, 0.9531, 1.0, 0.9531, 0.5, 0.9844, 0.5, 0.9844, 1.0, 0.9688, 1.0, 0.9688, 0.5, 1.0, 1.0, 0.9844, 1.0, 0.9844, 0.5, 1.0, 0.5, 0.2723, 0.4769, 0.25, 0.478, 0.2277, 0.4769, 0.2055, 0.4736, 0.1838, 0.4682, 0.1628, 0.4606, 0.1425, 0.4511, 0.1233, 0.4396, 0.1054, 0.4262, 0.08879, 0.4112, 0.07376, 0.3946, 0.06044, 0.3767, 0.04893, 0.3575, 0.03937, 0.3372, 0.03183, 0.3162, 0.0264, 0.2945, 0.02311, 0.2723, 0.02201, 0.25, 0.02311, 0.2277, 0.0264, 0.2055, 0.03183, 0.1838, 0.03937, 0.1628, 0.04893, 0.1425, 0.06044, 0.1233, 0.07376, 0.1054, 0.08879, 0.08879, 0.1054, 0.07376, 0.1233, 0.06044, 0.1425, 0.04893, 0.1628, 0.03937, 0.1838, 0.03183, 0.2055, 0.0264, 0.2277, 0.02311, 0.25, 0.02201, 0.2723, 0.02311, 0.2945, 0.0264, 0.3162, 0.03183, 0.3372, 0.03937, 0.3575, 0.04893, 0.3767, 0.06044, 0.3946, 0.07376, 0.4112, 0.08879, 0.4262, 0.1054, 0.4396, 0.1233, 0.4511, 0.1425, 0.4606, 0.1628, 0.4682, 0.1838, 0.4736, 0.2055, 0.4769, 0.2277, 0.478, 0.25, 0.4769, 0.2723, 0.4736, 0.2945, 0.4682, 0.3162, 0.4606, 0.3372, 0.4511, 0.3575, 0.4396, 0.3767, 0.4262, 0.3946, 0.4112, 0.4112, 0.3946, 0.4262, 0.3767, 0.4396, 0.3575, 0.4511, 0.3372, 0.4606, 0.3162, 0.4682, 0.2945, 0.4736, 0.01562, 0.5, 0.01562, 1.0, 0.0, 1.0, 0.0, 0.5, 0.7718, 0.4718, 0.75, 0.4728, 0.75, 0.49, 0.7735, 0.4888, 0.7935, 0.4686, 0.7718, 0.4718, 0.7735, 0.4888, 0.7968, 0.4854, 0.8147, 0.4632, 0.7935, 0.4686, 0.7968, 0.4854, 0.8197, 0.4797, 0.8353, 0.4559, 0.8147, 0.4632, 0.8197, 0.4797, 0.8418, 0.4717, 0.855, 0.4465, 0.8353, 0.4559, 0.8418, 0.4717, 0.8631, 0.4617, 0.8738, 0.4353, 0.855, 0.4465, 0.8631, 0.4617, 0.8833, 0.4496, 0.8914, 0.4223, 0.8738, 0.4353, 0.8833, 0.4496, 0.9023, 0.4355, 0.9076, 0.4076, 0.8914, 0.4223, 0.9023, 0.4355, 0.9197, 0.4197, 0.9223, 0.3914, 0.9076, 0.4076, 0.9197, 0.4197, 0.9355, 0.4023, 0.9353, 0.3738, 0.9223, 0.3914, 0.9355, 0.4023, 0.9496, 0.3833, 0.9465, 0.355, 0.9353, 0.3738, 0.9496, 0.3833, 0.9617, 0.3631, 0.9559, 0.3353, 0.9465, 0.355, 0.9617, 0.3631, 0.9717, 0.3418, 0.9632, 0.3147, 0.9559, 0.3353, 0.9717, 0.3418, 0.9797, 0.3197, 0.9686, 0.2935, 0.9632, 0.3147, 0.9797, 0.3197, 0.9854, 0.2968, 0.9718, 0.2718, 0.9686, 0.2935, 0.9854, 0.2968, 0.9888, 0.2735, 0.9728, 0.25, 0.9718, 0.2718, 0.9888, 0.2735, 0.99, 0.25, 0.9718, 0.2282, 0.9728, 0.25, 0.99, 0.25, 0.9888, 0.2265, 0.9686, 0.2065, 0.9718, 0.2282, 0.9888, 0.2265, 0.9854, 0.2032, 0.9632, 0.1853, 0.9686, 0.2065, 0.9854, 0.2032, 0.9797, 0.1803, 0.9559, 0.1647, 0.9632, 0.1853, 0.9797, 0.1803, 0.9717, 0.1582, 0.9465, 0.145, 0.9559, 0.1647, 0.9717, 0.1582, 0.9617, 0.1369, 0.9353, 0.1262, 0.9465, 0.145, 0.9617, 0.1369, 0.9496, 0.1167, 0.9223, 0.1086, 0.9353, 0.1262, 0.9496, 0.1167, 0.9355, 0.09775, 0.9076, 0.09243, 0.9223, 0.1086, 0.9355, 0.09775, 0.9197, 0.08029, 0.8914, 0.07775, 0.9076, 0.09243, 0.9197, 0.08029, 0.9023, 0.06448, 0.8738, 0.06472, 0.8914, 0.07775, 0.9023, 0.06448, 0.8833, 0.05045, 0.855, 0.05348, 0.8738, 0.06472, 0.8833, 0.05045, 0.8631, 0.03834, 0.8353, 0.04413, 0.855, 0.05348, 0.8631, 0.03834, 0.8418, 0.02827, 0.8147, 0.03676, 0.8353, 0.04413, 0.8418, 0.02827, 0.8197, 0.02033, 0.7935, 0.03145, 0.8147, 0.03676, 0.8197, 0.02033, 0.7968, 0.01461, 0.7718, 0.02824, 0.7935, 0.03145, 0.7968, 0.01461, 0.7735, 0.01116, 0.75, 0.02716, 0.7718, 0.02824, 0.7735, 0.01116, 0.75, 0.01, 0.7282, 0.02824, 0.75, 0.02716, 0.75, 0.01, 0.7265, 0.01116, 0.7065, 0.03145, 0.7282, 0.02824, 0.7265, 0.01116, 0.7032, 0.01461, 0.6853, 0.03676, 0.7065, 0.03145, 0.7032, 0.01461, 0.6803, 0.02033, 0.6647, 0.04413, 0.6853, 0.03676, 0.6803, 0.02033, 0.6582, 0.02827, 0.645, 0.05348, 0.6647, 0.04413, 0.6582, 0.02827, 0.6369, 0.03834, 0.6262, 0.06472, 0.645, 0.05348, 0.6369, 0.03834, 0.6167, 0.05045, 0.6086, 0.07775, 0.6262, 0.06472, 0.6167, 0.05045, 0.5977, 0.06448, 0.5924, 0.09243, 0.6086, 0.07775, 0.5977, 0.06448, 0.5803, 0.08029, 0.5777, 0.1086, 0.5924, 0.09243, 0.5803, 0.08029, 0.5645, 0.09775, 0.5647, 0.1262, 0.5777, 0.1086, 0.5645, 0.09775, 0.5504, 0.1167, 0.5535, 0.145, 0.5647, 0.1262, 0.5504, 0.1167, 0.5383, 0.1369, 0.5441, 0.1647, 0.5535, 0.145, 0.5383, 0.1369, 0.5283, 0.1582, 0.5368, 0.1853, 0.5441, 0.1647, 0.5283, 0.1582, 0.5203, 0.1803, 0.5314, 0.2065, 0.5368, 0.1853, 0.5203, 0.1803, 0.5146, 0.2032, 0.5282, 0.2282, 0.5314, 0.2065, 0.5146, 0.2032, 0.5112, 0.2265, 0.5272, 0.25, 0.5282, 0.2282, 0.5112, 0.2265, 0.51, 0.25, 0.5282, 0.2718, 0.5272, 0.25, 0.51, 0.25, 0.5112, 0.2735, 0.5314, 0.2935, 0.5282, 0.2718, 0.5112, 0.2735, 0.5146, 0.2968, 0.5368, 0.3147, 0.5314, 0.2935, 0.5146, 0.2968, 0.5203, 0.3197, 0.5441, 0.3353, 0.5368, 0.3147, 0.5203, 0.3197, 0.5283, 0.3418, 0.5535, 0.355, 0.5441, 0.3353, 0.5283, 0.3418, 0.5383, 0.3631, 0.5647, 0.3738, 0.5535, 0.355, 0.5383, 0.3631, 0.5504, 0.3833, 0.5777, 0.3914, 0.5647, 0.3738, 0.5504, 0.3833, 0.5645, 0.4023, 0.5924, 0.4076, 0.5777, 0.3914, 0.5645, 0.4023, 0.5803, 0.4197, 0.6086, 0.4223, 0.5924, 0.4076, 0.5803, 0.4197, 0.5977, 0.4355, 0.6262, 0.4353, 0.6086, 0.4223, 0.5977, 0.4355, 0.6167, 0.4496, 0.645, 0.4465, 0.6262, 0.4353, 0.6167, 0.4496, 0.6369, 0.4617, 0.6647, 0.4559, 0.645, 0.4465, 0.6369, 0.4617, 0.6582, 0.4717, 0.6853, 0.4632, 0.6647, 0.4559, 0.6582, 0.4717, 0.6803, 0.4797, 0.7065, 0.4686, 0.6853, 0.4632, 0.6803, 0.4797, 0.7032, 0.4854, 0.7282, 0.4718, 0.7065, 0.4686, 0.7032, 0.4854, 0.7265, 0.4888, 0.75, 0.4728, 0.7282, 0.4718, 0.7265, 0.4888, 0.75, 0.49, 0.75, 0.4728, 0.7718, 0.4718, 0.7935, 0.4686, 0.8147, 0.4632, 0.8353, 0.4559, 0.855, 0.4465, 0.8738, 0.4353, 0.8914, 0.4223, 0.9076, 0.4076, 0.9223, 0.3914, 0.9353, 0.3738, 0.9465, 0.355, 0.9559, 0.3353, 0.9632, 0.3147, 0.9686, 0.2935, 0.9718, 0.2718, 0.9728, 0.25, 0.9718, 0.2282, 0.9686, 0.2065, 0.9632, 0.1853, 0.9559, 0.1647, 0.9465, 0.145, 0.9353, 0.1262, 0.9223, 0.1086, 0.9076, 0.09243, 0.8914, 0.07775, 0.8738, 0.06472, 0.855, 0.05348, 0.8353, 0.04413, 0.8147, 0.03676, 0.7935, 0.03145, 0.7718, 0.02824, 0.75, 0.02716, 0.7282, 0.02824, 0.7065, 0.03145, 0.6853, 0.03676, 0.6647, 0.04413, 0.645, 0.05348, 0.6262, 0.06472, 0.6086, 0.07775, 0.5924, 0.09243, 0.5777, 0.1086, 0.5647, 0.1262, 0.5535, 0.145, 0.5441, 0.1647, 0.5368, 0.1853, 0.5314, 0.2065, 0.5282, 0.2282, 0.5272, 0.25, 0.5282, 0.2718, 0.5314, 0.2935, 0.5368, 0.3147, 0.5441, 0.3353, 0.5535, 0.355, 0.5647, 0.3738, 0.5777, 0.3914, 0.5924, 0.4076, 0.6086, 0.4223, 0.6262, 0.4353, 0.645, 0.4465, 0.6647, 0.4559, 0.6853, 0.4632, 0.7065, 0.4686, 0.7282, 0.4718, 0.6647, 0.04413, 0.645, 0.05348, 0.645, 0.05348, 0.6647, 0.04413, 0.9353, 0.3738, 0.9465, 0.355, 0.9465, 0.355, 0.9353, 0.3738, 0.7282, 0.4718, 0.75, 0.4728, 0.75, 0.4728, 0.7282, 0.4718, 0.645, 0.05348, 0.6262, 0.06472, 0.6262, 0.06472, 0.645, 0.05348, 0.9465, 0.355, 0.9559, 0.3353, 0.9559, 0.3353, 0.9465, 0.355, 0.6262, 0.06472, 0.6086, 0.07775, 0.6086, 0.07775, 0.6262, 0.06472, 0.9559, 0.3353, 0.9632, 0.3147, 0.9632, 0.3147, 0.9559, 0.3353, 0.6086, 0.07775, 0.5924, 0.09243, 0.5924, 0.09243, 0.6086, 0.07775, 0.9632, 0.3147, 0.9686, 0.2935, 0.9686, 0.2935, 0.9632, 0.3147, 0.5924, 0.09243, 0.5777, 0.1086, 0.5777, 0.1086, 0.5924, 0.09243, 0.9686, 0.2935, 0.9718, 0.2718, 0.9718, 0.2718, 0.9686, 0.2935, 0.5777, 0.1086, 0.5647, 0.1262, 0.5647, 0.1262, 0.5777, 0.1086, 0.9718, 0.2718, 0.9728, 0.25, 0.9728, 0.25, 0.9718, 0.2718, 0.5647, 0.1262, 0.5535, 0.145, 0.5535, 0.145, 0.5647, 0.1262, 0.9728, 0.25, 0.9718, 0.2282, 0.9718, 0.2282, 0.9728, 0.25, 0.5535, 0.145, 0.5441, 0.1647, 0.5441, 0.1647, 0.5535, 0.145, 0.9718, 0.2282, 0.9686, 0.2065, 0.9686, 0.2065, 0.9718, 0.2282, 0.5441, 0.1647, 0.5368, 0.1853, 0.5368, 0.1853, 0.5441, 0.1647, 0.9686, 0.2065, 0.9632, 0.1853, 0.9632, 0.1853, 0.9686, 0.2065, 0.5368, 0.1853, 0.5314, 0.2065, 0.5314, 0.2065, 0.5368, 0.1853, 0.9632, 0.1853, 0.9559, 0.1647, 0.9559, 0.1647, 0.9632, 0.1853, 0.5314, 0.2065, 0.5282, 0.2282, 0.5282, 0.2282, 0.5314, 0.2065, 0.9559, 0.1647, 0.9465, 0.145, 0.9465, 0.145, 0.9559, 0.1647, 0.5282, 0.2282, 0.5272, 0.25, 0.5272, 0.25, 0.5282, 0.2282, 0.9465, 0.145, 0.9353, 0.1262, 0.9353, 0.1262, 0.9465, 0.145, 0.5272, 0.25, 0.5282, 0.2718, 0.5282, 0.2718, 0.5272, 0.25, 0.9353, 0.1262, 0.9223, 0.1086, 0.9223, 0.1086, 0.9353, 0.1262, 0.5282, 0.2718, 0.5314, 0.2935, 0.5314, 0.2935, 0.5282, 0.2718, 0.9223, 0.1086, 0.9076, 0.09243, 0.9076, 0.09243, 0.9223, 0.1086, 0.5314, 0.2935, 0.5368, 0.3147, 0.5368, 0.3147, 0.5314, 0.2935, 0.9076, 0.09243, 0.8914, 0.07775, 0.8914, 0.07775, 0.9076, 0.09243, 0.5368, 0.3147, 0.5441, 0.3353, 0.5441, 0.3353, 0.5368, 0.3147, 0.8914, 0.07775, 0.8738, 0.06472, 0.8738, 0.06472, 0.8914, 0.07775, 0.5441, 0.3353, 0.5535, 0.355, 0.5535, 0.355, 0.5441, 0.3353, 0.8738, 0.06472, 0.855, 0.05348, 0.855, 0.05348, 0.8738, 0.06472, 0.75, 0.4728, 0.7718, 0.4718, 0.7718, 0.4718, 0.75, 0.4728, 0.5535, 0.355, 0.5647, 0.3738, 0.5647, 0.3738, 0.5535, 0.355, 0.855, 0.05348, 0.8353, 0.04413, 0.8353, 0.04413, 0.855, 0.05348, 0.7718, 0.4718, 0.7935, 0.4686, 0.7935, 0.4686, 0.7718, 0.4718, 0.5647, 0.3738, 0.5777, 0.3914, 0.5777, 0.3914, 0.5647, 0.3738, 0.8353, 0.04413, 0.8147, 0.03676, 0.8147, 0.03676, 0.8353, 0.04413, 0.7935, 0.4686, 0.8147, 0.4632, 0.8147, 0.4632, 0.7935, 0.4686, 0.5777, 0.3914, 0.5924, 0.4076, 0.5924, 0.4076, 0.5777, 0.3914, 0.8147, 0.03676, 0.7935, 0.03145, 0.7935, 0.03145, 0.8147, 0.03676, 0.8147, 0.4632, 0.8353, 0.4559, 0.8353, 0.4559, 0.8147, 0.4632, 0.5924, 0.4076, 0.6086, 0.4223, 0.6086, 0.4223, 0.5924, 0.4076, 0.7935, 0.03145, 0.7718, 0.02824, 0.7718, 0.02824, 0.7935, 0.03145, 0.8353, 0.4559, 0.855, 0.4465, 0.855, 0.4465, 0.8353, 0.4559, 0.6086, 0.4223, 0.6262, 0.4353, 0.6262, 0.4353, 0.6086, 0.4223, 0.7718, 0.02824, 0.75, 0.02716, 0.75, 0.02716, 0.7718, 0.02824, 0.855, 0.4465, 0.8738, 0.4353, 0.8738, 0.4353, 0.855, 0.4465, 0.6262, 0.4353, 0.645, 0.4465, 0.645, 0.4465, 0.6262, 0.4353, 0.75, 0.02716, 0.7282, 0.02824, 0.7282, 0.02824, 0.75, 0.02716, 0.8738, 0.4353, 0.8914, 0.4223, 0.8914, 0.4223, 0.8738, 0.4353, 0.645, 0.4465, 0.6647, 0.4559, 0.6647, 0.4559, 0.645, 0.4465, 0.7282, 0.02824, 0.7065, 0.03145, 0.7065, 0.03145, 0.7282, 0.02824, 0.8914, 0.4223, 0.9076, 0.4076, 0.9076, 0.4076, 0.8914, 0.4223, 0.6647, 0.4559, 0.6853, 0.4632, 0.6853, 0.4632, 0.6647, 0.4559, 0.7065, 0.03145, 0.6853, 0.03676, 0.6853, 0.03676, 0.7065, 0.03145, 0.9076, 0.4076, 0.9223, 0.3914, 0.9223, 0.3914, 0.9076, 0.4076, 0.6853, 0.4632, 0.7065, 0.4686, 0.7065, 0.4686, 0.6853, 0.4632, 0.6853, 0.03676, 0.6647, 0.04413, 0.6647, 0.04413, 0.6853, 0.03676, 0.9223, 0.3914, 0.9353, 0.3738, 0.9353, 0.3738, 0.9223, 0.3914])
me_cylinder_001.use_remesh_fix_poles = True
me_cylinder_001.use_remesh_preserve_attributes = False
me_cylinder_001.update()

# ---- objects
ob_cube = bpy.data.objects.new('Cube', me_cube_001)
ob_cylinder = bpy.data.objects.new('Cylinder', me_cylinder)
ob_cylinder_001 = bpy.data.objects.new('Cylinder.001', me_cylinder_001)

# ---- transforms, parenting, visibility, modifiers, constraints
ob_cube.location = (0.0, 0.0, 2.0)
ob_cube.scale = (1.0, 1.0, 1.7)
ob_cylinder.location = (0.0, 0.0, 4.2)
ob_cylinder.scale = (0.1, 0.1, 0.5)
_m = ob_cylinder.modifiers.new('Auto Smooth', 'NODES')
_m.node_group = ng_auto_smooth
_gi = [s.identifier for s in ng_auto_smooth.interface.items_tree if s.item_type == 'SOCKET' and s.in_out == 'INPUT']
_m[_gi[1]] = 0.5236  # Angle
ob_cylinder_001.location = (3.201e-10, 1.048e-09, 4.7)

# ---- collection membership
col_collection.objects.link(ob_cube)
col_collection.objects.link(ob_cylinder)
col_collection.objects.link(ob_cylinder_001)

# ---- scene / render settings (as saved in the file)
scene.frame_start = 1; scene.frame_end = 250; scene.frame_set(1)
scene.render.engine = 'BLENDER_EEVEE_NEXT'
scene.render.fps = 25
scene.cycles.sampling_pattern = 'TABULATED_SOBOL'
scene.cycles.use_light_tree = False
scene.view_settings.view_transform = 'Filmic'
bpy.context.view_layer.update()

# ---- added for rendering (the .blend has no active camera and no usable light): camera, sun
cam_auto = bpy.data.cameras.new('AutoCamera')
cam_auto.lens = 50.0
cam_auto.sensor_width = 36.0
cam_auto.clip_end = 1000.0
ob_auto_camera = bpy.data.objects.new('AutoCamera', cam_auto)
scene.collection.objects.link(ob_auto_camera)
ob_auto_camera.location = (6.27928, -8.03197, 8.19998)
ob_auto_camera.rotation_euler = (1.09748, -7.21219e-08, 0.694738)
scene.camera = ob_auto_camera
light_auto_sun = bpy.data.lights.new('AutoSun', 'SUN')
light_auto_sun.energy = 3.0
light_auto_sun.angle = 0.0523599
ob_auto_sun = bpy.data.objects.new('AutoSun', light_auto_sun)
scene.collection.objects.link(ob_auto_sun)
ob_auto_sun.rotation_euler = (0.872665, 0.174533, 0.523599)
bpy.context.view_layer.update()

